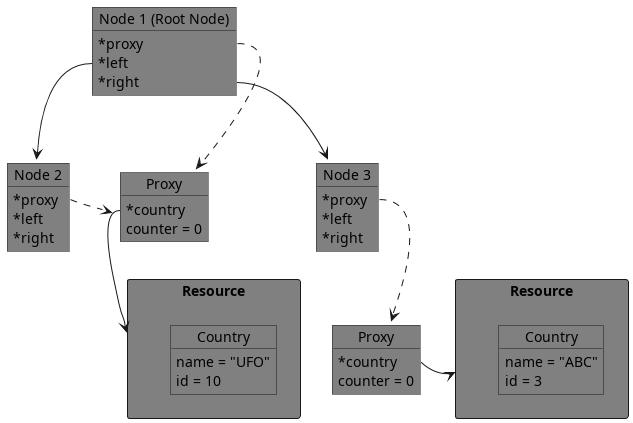

The diagram above was rendered by PlantUML. Its source (embedded in the PNG):
@startuml
 skinparam classAttributeIconSize 0
 package "Resource" as R1 <<Rectangle>> #grey {
     object "Country" as Country1 #grey
     Country1 : name = "UFO"
     Country1 : id = 10
 }

 package "Resource" as R2 <<Rectangle>> #grey {
     object "Country" as Country2 #grey
     Country2 : name = "ABC"
     Country2 : id = 3
 }

 object "Node 1 (Root Node)" as node1 #grey
 node1 : *proxy
 node1 : *left
 node1 : *right

 object "Node 2" as node2 #grey
 node2 : *proxy
 node2 : *left
 node2 : *right


 object "Node 3" as node3 #grey
 node3 : *proxy
 node3 : *left
 node3 : *right

 node1::left --> node2
 node1::right --> node3

 object "Proxy" as proxy1 #grey
 proxy1 : *country
 proxy1 : counter = 0

 object "Proxy" as proxy2 #grey
 proxy2 : *country
 proxy2 : counter = 0

 node2::proxy .> proxy1

 node3::proxy ..> proxy2
 proxy2::country -> R2

 node1::proxy .> proxy1
 proxy1::country --> R1
@enduml